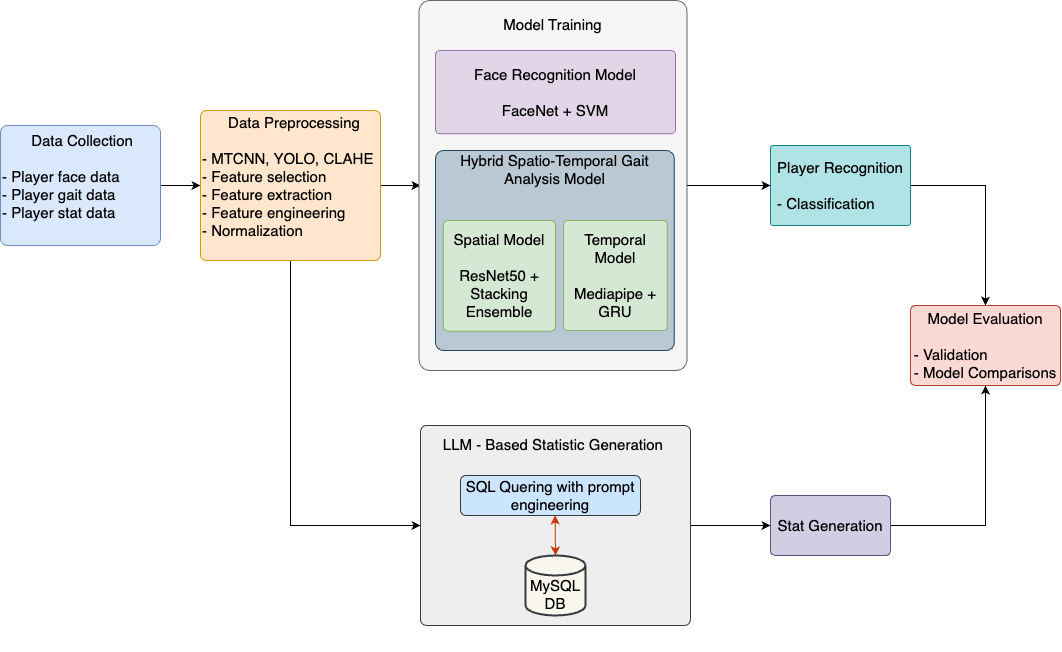

The diagram above was exported from draw.io. Its source (the exported page's mxGraphModel, read from the mxfile embedded in the PNG):
<mxGraphModel dx="1871" dy="682" grid="1" gridSize="10" guides="1" tooltips="1" connect="1" arrows="1" fold="1" page="1" pageScale="1" pageWidth="827" pageHeight="1169" math="0" shadow="0">
  <root>
    <mxCell id="0" />
    <mxCell id="1" parent="0" />
    <mxCell id="iGoV4MJHJj7miXufV_7o-1" style="edgeStyle=orthogonalEdgeStyle;rounded=0;orthogonalLoop=1;jettySize=auto;html=1;fontSize=15;" parent="1" source="iGoV4MJHJj7miXufV_7o-2" target="iGoV4MJHJj7miXufV_7o-12" edge="1">
      <mxGeometry relative="1" as="geometry" />
    </mxCell>
    <mxCell id="iGoV4MJHJj7miXufV_7o-2" value="&lt;div style=&quot;text-align: right;&quot;&gt;&lt;span style=&quot;background-color: initial;&quot;&gt;&amp;nbsp; &amp;nbsp; &amp;nbsp; &amp;nbsp;Data Collection&lt;/span&gt;&lt;/div&gt;&lt;div style=&quot;text-align: right;&quot;&gt;&lt;br&gt;&lt;/div&gt;&lt;div&gt;- Player face data&lt;/div&gt;&lt;div&gt;- Player gait data&lt;/div&gt;&lt;div&gt;- Player stat data&lt;/div&gt;&lt;div&gt;&lt;br&gt;&lt;/div&gt;" style="rounded=1;whiteSpace=wrap;html=1;align=left;fontSize=15;arcSize=6;fillColor=#dae8fc;strokeColor=#6c8ebf;" parent="1" vertex="1">
      <mxGeometry x="-60" y="710" width="160" height="120" as="geometry" />
    </mxCell>
    <mxCell id="Yt1kXSyGtppJuDBpCBnG-5" style="edgeStyle=orthogonalEdgeStyle;rounded=0;orthogonalLoop=1;jettySize=auto;html=1;entryX=0.5;entryY=0;entryDx=0;entryDy=0;fontSize=15;exitX=1;exitY=0.5;exitDx=0;exitDy=0;" parent="1" source="iGoV4MJHJj7miXufV_7o-5" target="iGoV4MJHJj7miXufV_7o-6" edge="1">
      <mxGeometry relative="1" as="geometry" />
    </mxCell>
    <mxCell id="iGoV4MJHJj7miXufV_7o-5" value="Player Recognition&lt;div&gt;&lt;span style=&quot;text-align: left; background-color: initial;&quot;&gt;&lt;br&gt;&lt;/span&gt;&lt;/div&gt;&lt;div style=&quot;text-align: left;&quot;&gt;&lt;span style=&quot;background-color: initial;&quot;&gt;- Classification&lt;/span&gt;&lt;/div&gt;" style="rounded=1;whiteSpace=wrap;html=1;fontSize=15;arcSize=3;fillColor=#b0e3e6;strokeColor=#0e8088;" parent="1" vertex="1">
      <mxGeometry x="710" y="730" width="140" height="80" as="geometry" />
    </mxCell>
    <mxCell id="iGoV4MJHJj7miXufV_7o-6" value="Model Evaluation&lt;div&gt;&lt;br&gt;&lt;/div&gt;&lt;div style=&quot;text-align: left;&quot;&gt;- Validation&lt;/div&gt;&lt;div style=&quot;text-align: left;&quot;&gt;- Model Comparisons&lt;/div&gt;" style="rounded=1;whiteSpace=wrap;html=1;fontSize=15;arcSize=6;fillColor=#fad9d5;strokeColor=#ae4132;" parent="1" vertex="1">
      <mxGeometry x="850" y="890" width="150" height="80" as="geometry" />
    </mxCell>
    <mxCell id="Yt1kXSyGtppJuDBpCBnG-6" style="edgeStyle=orthogonalEdgeStyle;rounded=0;orthogonalLoop=1;jettySize=auto;html=1;entryX=0;entryY=0.5;entryDx=0;entryDy=0;fontSize=15;" parent="1" source="iGoV4MJHJj7miXufV_7o-7" target="iGoV4MJHJj7miXufV_7o-9" edge="1">
      <mxGeometry relative="1" as="geometry" />
    </mxCell>
    <mxCell id="iGoV4MJHJj7miXufV_7o-7" value="&lt;div&gt;&lt;br&gt;&lt;/div&gt;&lt;div&gt;&lt;br&gt;&lt;/div&gt;&lt;div&gt;LLM - Based Statistic Generation&amp;nbsp;&lt;/div&gt;&lt;div&gt;&lt;span style=&quot;background-color: initial;&quot;&gt;&lt;br&gt;&lt;/span&gt;&lt;/div&gt;&lt;div&gt;&lt;span style=&quot;background-color: initial;&quot;&gt;&lt;br&gt;&lt;/span&gt;&lt;/div&gt;&lt;div&gt;&lt;span style=&quot;background-color: initial;&quot;&gt;&lt;br&gt;&lt;/span&gt;&lt;/div&gt;&lt;div&gt;&lt;span style=&quot;background-color: initial;&quot;&gt;&lt;br&gt;&lt;/span&gt;&lt;/div&gt;&lt;div&gt;&lt;span style=&quot;background-color: initial;&quot;&gt;&lt;br&gt;&lt;/span&gt;&lt;/div&gt;&lt;div&gt;&lt;span style=&quot;background-color: initial;&quot;&gt;&lt;br&gt;&lt;/span&gt;&lt;/div&gt;&lt;div&gt;&lt;span style=&quot;background-color: initial;&quot;&gt;&lt;br&gt;&lt;/span&gt;&lt;/div&gt;&lt;div&gt;&lt;span style=&quot;background-color: initial;&quot;&gt;&lt;br&gt;&lt;/span&gt;&lt;/div&gt;&lt;div&gt;&lt;span style=&quot;background-color: initial;&quot;&gt;&lt;br&gt;&lt;/span&gt;&lt;/div&gt;&lt;div&gt;&lt;span style=&quot;background-color: initial;&quot;&gt;&lt;br&gt;&lt;/span&gt;&lt;/div&gt;&lt;div&gt;&lt;br&gt;&lt;/div&gt;" style="rounded=1;whiteSpace=wrap;html=1;fontSize=15;arcSize=3;fillColor=#eeeeee;strokeColor=#36393d;" parent="1" vertex="1">
      <mxGeometry x="360" y="1010" width="270" height="200" as="geometry" />
    </mxCell>
    <mxCell id="iGoV4MJHJj7miXufV_7o-8" style="edgeStyle=orthogonalEdgeStyle;rounded=0;orthogonalLoop=1;jettySize=auto;html=1;fontSize=15;" parent="1" source="iGoV4MJHJj7miXufV_7o-9" target="iGoV4MJHJj7miXufV_7o-6" edge="1">
      <mxGeometry relative="1" as="geometry" />
    </mxCell>
    <mxCell id="iGoV4MJHJj7miXufV_7o-9" value="Stat Generation" style="rounded=1;whiteSpace=wrap;html=1;fontSize=15;arcSize=8;fillColor=#d0cee2;strokeColor=#56517e;" parent="1" vertex="1">
      <mxGeometry x="710" y="1080" width="120" height="60" as="geometry" />
    </mxCell>
    <mxCell id="iGoV4MJHJj7miXufV_7o-10" style="edgeStyle=orthogonalEdgeStyle;rounded=0;orthogonalLoop=1;jettySize=auto;html=1;fontSize=15;" parent="1" source="iGoV4MJHJj7miXufV_7o-12" edge="1">
      <mxGeometry relative="1" as="geometry">
        <mxPoint x="360" y="770" as="targetPoint" />
      </mxGeometry>
    </mxCell>
    <mxCell id="iGoV4MJHJj7miXufV_7o-11" style="edgeStyle=orthogonalEdgeStyle;rounded=0;orthogonalLoop=1;jettySize=auto;html=1;exitX=0.5;exitY=1;exitDx=0;exitDy=0;entryX=0;entryY=0.5;entryDx=0;entryDy=0;fontSize=15;" parent="1" source="iGoV4MJHJj7miXufV_7o-12" target="iGoV4MJHJj7miXufV_7o-7" edge="1">
      <mxGeometry relative="1" as="geometry">
        <mxPoint x="330" y="950" as="targetPoint" />
      </mxGeometry>
    </mxCell>
    <mxCell id="iGoV4MJHJj7miXufV_7o-12" value="&lt;div style=&quot;text-align: center;&quot;&gt;&lt;span style=&quot;background-color: initial;&quot;&gt;&amp;nbsp; &amp;nbsp;Data&amp;nbsp;&lt;/span&gt;&lt;span style=&quot;background-color: initial;&quot;&gt;Preprocessing&lt;/span&gt;&lt;/div&gt;&lt;div style=&quot;text-align: right;&quot;&gt;&lt;br&gt;&lt;/div&gt;&lt;div&gt;- MTCNN, YOLO, CLAHE&lt;/div&gt;&lt;div&gt;- Feature selection&lt;/div&gt;&lt;div&gt;- Feature extraction&lt;/div&gt;&lt;div&gt;- Feature engineering&lt;/div&gt;&lt;div&gt;- Normalization&lt;/div&gt;&lt;div&gt;&lt;br&gt;&lt;/div&gt;" style="rounded=1;whiteSpace=wrap;html=1;align=left;fontSize=15;arcSize=4;fillColor=#ffe6cc;strokeColor=#d79b00;" parent="1" vertex="1">
      <mxGeometry x="140" y="695" width="180" height="150" as="geometry" />
    </mxCell>
    <mxCell id="QOKc0y142pJRwF__D06S-2" value="" style="group;fontStyle=4;fontSize=15;" parent="1" vertex="1" connectable="0">
      <mxGeometry x="325" y="585" width="335" height="370" as="geometry" />
    </mxCell>
    <mxCell id="QOKc0y142pJRwF__D06S-3" value="" style="rounded=1;whiteSpace=wrap;html=1;fontSize=15;arcSize=4;fillColor=#f5f5f5;fontColor=#333333;strokeColor=#666666;" parent="QOKc0y142pJRwF__D06S-2" vertex="1">
      <mxGeometry x="33.5" width="268" height="370" as="geometry" />
    </mxCell>
    <mxCell id="QOKc0y142pJRwF__D06S-4" value="Face Recognition Model&lt;div&gt;&lt;br&gt;&lt;/div&gt;&lt;div&gt;FaceNet + SVM&lt;/div&gt;" style="rounded=1;whiteSpace=wrap;html=1;fontSize=15;arcSize=5;fillColor=#e1d5e7;strokeColor=#9673a6;" parent="QOKc0y142pJRwF__D06S-2" vertex="1">
      <mxGeometry x="50" y="50" width="240" height="83.16" as="geometry" />
    </mxCell>
    <mxCell id="QOKc0y142pJRwF__D06S-5" value="Model Training" style="text;html=1;align=center;verticalAlign=middle;whiteSpace=wrap;rounded=0;fontSize=15;" parent="QOKc0y142pJRwF__D06S-2" vertex="1">
      <mxGeometry x="75.39" width="184.62" height="48.26" as="geometry" />
    </mxCell>
    <mxCell id="QOKc0y142pJRwF__D06S-6" value="&lt;div&gt;&lt;br&gt;&lt;/div&gt;Hybrid Spatio-Temporal Gait Analysis Model&lt;div&gt;&lt;br&gt;&lt;/div&gt;&lt;div&gt;&lt;br&gt;&lt;/div&gt;&lt;div&gt;&lt;br&gt;&lt;/div&gt;&lt;div&gt;&lt;br&gt;&lt;/div&gt;&lt;div&gt;&lt;br&gt;&lt;/div&gt;&lt;div&gt;&lt;br&gt;&lt;/div&gt;&lt;div&gt;&lt;br&gt;&lt;/div&gt;&lt;div&gt;&lt;br&gt;&lt;/div&gt;&lt;div&gt;&lt;br&gt;&lt;/div&gt;&lt;div&gt;&lt;br&gt;&lt;/div&gt;" style="rounded=1;whiteSpace=wrap;html=1;fontSize=15;arcSize=4;fillColor=#bac8d3;strokeColor=#23445d;" parent="QOKc0y142pJRwF__D06S-2" vertex="1">
      <mxGeometry x="50" y="150" width="238.8" height="200" as="geometry" />
    </mxCell>
    <mxCell id="Yt1kXSyGtppJuDBpCBnG-2" value="&lt;div&gt;&lt;span style=&quot;background-color: initial;&quot;&gt;Spatial Model&lt;/span&gt;&lt;/div&gt;&lt;div&gt;&lt;span style=&quot;background-color: initial;&quot;&gt;&lt;br&gt;&lt;/span&gt;&lt;/div&gt;&lt;div&gt;&lt;span style=&quot;background-color: initial;&quot;&gt;ResNet50&amp;nbsp;&lt;/span&gt;&lt;span style=&quot;background-color: initial;&quot;&gt;+ Stacking Ensemble&lt;/span&gt;&lt;/div&gt;" style="rounded=1;whiteSpace=wrap;html=1;fontSize=15;arcSize=4;fillColor=#d5e8d4;strokeColor=#82b366;" parent="QOKc0y142pJRwF__D06S-2" vertex="1">
      <mxGeometry x="57.76" y="220" width="112.24" height="110.67" as="geometry" />
    </mxCell>
    <mxCell id="Yt1kXSyGtppJuDBpCBnG-1" value="Temporal Model&lt;div&gt;&lt;br&gt;&lt;/div&gt;&lt;div&gt;Mediapipe +&lt;/div&gt;&lt;div&gt;GRU&lt;/div&gt;" style="rounded=1;whiteSpace=wrap;html=1;fontSize=15;arcSize=4;fillColor=#d5e8d4;strokeColor=#82b366;" parent="QOKc0y142pJRwF__D06S-2" vertex="1">
      <mxGeometry x="177.9" y="220" width="103.97" height="110" as="geometry" />
    </mxCell>
    <mxCell id="Yt1kXSyGtppJuDBpCBnG-4" style="edgeStyle=orthogonalEdgeStyle;rounded=0;orthogonalLoop=1;jettySize=auto;html=1;entryX=0;entryY=0.5;entryDx=0;entryDy=0;fontSize=15;" parent="1" source="QOKc0y142pJRwF__D06S-3" target="iGoV4MJHJj7miXufV_7o-5" edge="1">
      <mxGeometry relative="1" as="geometry" />
    </mxCell>
    <mxCell id="XXHZORZ9ao6tXf95-6-J-2" value="&lt;div&gt;&lt;br&gt;&lt;/div&gt;&lt;div&gt;&lt;span style=&quot;background-color: initial;&quot;&gt;MySQL&lt;/span&gt;&lt;/div&gt;&lt;div&gt;DB&lt;/div&gt;" style="strokeWidth=2;html=1;shape=mxgraph.flowchart.database;whiteSpace=wrap;fontSize=15;fillColor=#f9f7ed;strokeColor=#36393d;" parent="1" vertex="1">
      <mxGeometry x="465" y="1140" width="60" height="60" as="geometry" />
    </mxCell>
    <mxCell id="g6B41sTochb_AIJh3S71-1" value="SQL Quering with prompt engineering" style="rounded=1;whiteSpace=wrap;html=1;fontSize=15;arcSize=13;fillColor=#cce5ff;strokeColor=#36393d;" parent="1" vertex="1">
      <mxGeometry x="400" y="1060" width="180" height="40" as="geometry" />
    </mxCell>
    <mxCell id="3ynH6NsVrvc1H9g4l9bO-1" value="" style="endArrow=classic;startArrow=classic;html=1;rounded=0;exitX=0.5;exitY=0;exitDx=0;exitDy=0;exitPerimeter=0;fillColor=#fa6800;strokeColor=#C73500;fontSize=15;" parent="1" source="XXHZORZ9ao6tXf95-6-J-2" edge="1">
      <mxGeometry width="50" height="50" relative="1" as="geometry">
        <mxPoint x="494.57" y="1150" as="sourcePoint" />
        <mxPoint x="494.57" y="1100" as="targetPoint" />
      </mxGeometry>
    </mxCell>
  </root>
</mxGraphModel>